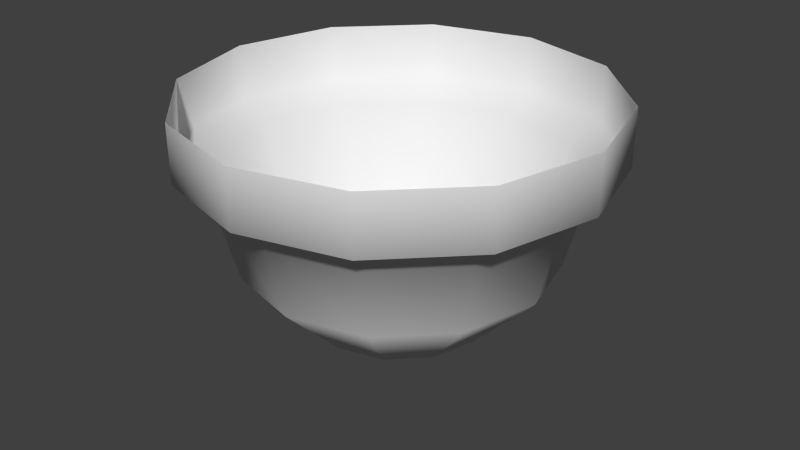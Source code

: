 # Source: LightFixture.blend  (saved by Blender 2.68.0; exported with 4.5.12 LTS)
import bpy
from mathutils import Matrix  # noqa: F401  (used for matrix-valued properties, if any)

bpy.ops.wm.read_factory_settings(use_empty=True)
scene = bpy.context.scene
scene.name = 'Scene'

# ---- collections
col_collection_1 = bpy.data.collections.new('Collection 1'); scene.collection.children.link(col_collection_1)

# ---- world
world_world = bpy.data.worlds.new('World'); scene.world = world_world
world_world.color = (0.05088, 0.05088, 0.05088)
world_world.use_sun_shadow = False
world_world.sun_shadow_jitter_overblur = 0.0
world_world.cycles.sampling_method = 'MANUAL'
world_world.cycles.sample_map_resolution = 256

# ---- meshes
me_sphere = bpy.data.meshes.new('Sphere')
me_sphere.from_pydata([(-1.0, 0.0, -4.371e-08), (-0.866, 0.0, -0.5), (-0.5, 0.0, -0.866), (-0.866, 0.5, -5.96e-08), (-0.75, 0.433, -0.5), (-0.433, 0.25, -0.866), (-0.5, 0.866, -5.96e-08), (-0.433, 0.75, -0.5), (-0.25, 0.433, -0.866), (-1.114e-07, 1.0, -5.96e-08), (-1.237e-07, 0.866, -0.5), (-1.441e-07, 0.5, -0.866), (0.5, 0.866, -5.96e-08), (0.433, 0.75, -0.5), (0.25, 0.433, -0.866), (0.866, 0.5, -5.96e-08), (0.75, 0.433, -0.5), (0.433, 0.25, -0.866), (1.0, -6.545e-08, -5.96e-08), (0.866, -2.33e-08, -0.5), (0.5, -1.782e-08, -0.866), (-0.1949, 9.099e-09, -0.9997), (0.866, -0.5, -5.96e-08), (0.75, -0.433, -0.5), (0.433, -0.25, -0.866), (0.5, -0.866, -5.96e-08), (0.433, -0.75, -0.5), (0.25, -0.433, -0.866), (-2.383e-07, -1.0, -5.96e-08), (-2.259e-07, -0.866, -0.5), (-1.946e-07, -0.5, -0.866), (-0.5, -0.866, -5.96e-08), (-0.433, -0.75, -0.5), (-0.25, -0.433, -0.866), (-0.866, -0.5, -5.96e-08), (-0.75, -0.433, -0.5), (-0.433, -0.25, -0.866), (-1.171, 0.0, 0.07918), (-1.014, 0.5853, 0.07918), (-0.5853, 1.014, 0.07918), (-1.303e-07, 1.171, 0.07918), (0.5853, 1.014, 0.07918), (1.014, 0.5853, 0.07918), (1.171, -7.661e-08, 0.07918), (1.014, -0.5853, 0.07918), (0.5853, -1.014, 0.07918), (-2.789e-07, -1.171, 0.07918), (-0.5853, -1.014, 0.07918), (-1.014, -0.5853, 0.07918), (-1.171, 0.0, 0.402), (-1.014, 0.5853, 0.402), (-0.5853, 1.014, 0.402), (-1.303e-07, 1.171, 0.402), (0.5853, 1.014, 0.402), (1.014, 0.5853, 0.402), (1.171, -7.661e-08, 0.402), (1.014, -0.5853, 0.402), (0.5853, -1.014, 0.402), (-2.789e-07, -1.171, 0.402), (-0.5853, -1.014, 0.402), (-1.014, -0.5853, 0.402), (-0.1949, 9.099e-09, -0.9468), (-0.1688, 0.09744, -0.9468), (-0.09744, 0.1688, -0.9468), (-1.587e-07, 0.1949, -0.9468), (0.09744, 0.1688, -0.9468), (0.1688, 0.09744, -0.9468), (0.1949, 2.152e-09, -0.9468), (-0.1178, 1.23e-08, -0.9997), (0.1688, -0.09744, -0.9468), (0.09744, -0.1688, -0.9468), (-1.784e-07, -0.1949, -0.9468), (-0.09744, -0.1688, -0.9468), (-0.1688, -0.09744, -0.9468), (-0.1688, 0.09744, -0.9997), (-0.09744, 0.1688, -0.9997), (-1.587e-07, 0.1949, -0.9997), (0.09744, 0.1688, -0.9997), (0.1688, 0.09744, -0.9997), (0.1949, 2.152e-09, -0.9997), (-0.1178, 1.23e-08, -1.031), (0.1688, -0.09744, -0.9997), (0.09744, -0.1688, -0.9997), (-1.784e-07, -0.1949, -0.9997), (-0.09744, -0.1688, -0.9997), (-0.1688, -0.09744, -0.9997), (-0.102, 0.05891, -0.9997), (-0.05891, 0.102, -0.9997), (-1.617e-07, 0.1178, -0.9997), (0.05891, 0.102, -0.9997), (0.102, 0.05891, -0.9997), (0.1178, 8.1e-09, -0.9997), (-0.06771, 1.304e-08, -1.031), (0.102, -0.05891, -0.9997), (0.05891, -0.102, -0.9997), (-1.736e-07, -0.1178, -0.9997), (-0.05891, -0.102, -0.9997), (-0.102, -0.05891, -0.9997), (-0.102, 0.05891, -1.031), (-0.05891, 0.102, -1.031), (-1.617e-07, 0.1178, -1.031), (0.05891, 0.102, -1.031), (0.102, 0.05891, -1.031), (0.1178, 8.1e-09, -1.031), (-0.05698, 1.56e-08, -1.056), (0.102, -0.05891, -1.031), (0.05891, -0.102, -1.031), (-1.736e-07, -0.1178, -1.031), (-0.05891, -0.102, -1.031), (-0.102, -0.05891, -1.031), (-0.05864, 0.03385, -1.031), (-0.03385, 0.05864, -1.031), (-1.639e-07, 0.06771, -1.031), (0.03385, 0.05864, -1.031), (0.05864, 0.03385, -1.031), (0.06771, 1.063e-08, -1.031), (-0.04148, 1.705e-08, -1.081), (0.05864, -0.03385, -1.031), (0.03385, -0.05864, -1.031), (-1.707e-07, -0.06771, -1.031), (-0.03385, -0.05864, -1.031), (-0.05864, -0.03385, -1.031), (-0.04934, 0.02849, -1.056), (-0.02849, 0.04934, -1.056), (-1.649e-07, 0.05698, -1.056), (0.02849, 0.04934, -1.056), (0.04934, 0.02849, -1.056), (0.05698, 1.13e-08, -1.056), (0.04934, -0.02849, -1.056), (0.02849, -0.04934, -1.056), (-1.711e-07, -0.05698, -1.056), (-0.02849, -0.04934, -1.056), (-0.04934, -0.02849, -1.056), (-0.03592, 0.02074, -1.081), (-0.02074, 0.03592, -1.081), (-1.659e-07, 0.04148, -1.081), (0.02074, 0.03592, -1.081), (0.03592, 0.02074, -1.081), (0.04148, 1.249e-08, -1.081), (-1.673e-07, 1.503e-08, -1.087), (0.03592, -0.02074, -1.081), (0.02074, -0.03592, -1.081), (-1.705e-07, -0.04148, -1.081), (-0.02074, -0.03592, -1.081), (-0.03592, -0.02074, -1.081)], [], [(2, 1, 4, 5), (1, 0, 3, 4), (4, 3, 6, 7), (5, 4, 7, 8), (8, 7, 10, 11), (7, 6, 9, 10), (10, 9, 12, 13), (11, 10, 13, 14), (13, 12, 15, 16), (14, 13, 16, 17), (17, 16, 19, 20), (16, 15, 18, 19), (19, 18, 22, 23), (20, 19, 23, 24), (24, 23, 26, 27), (23, 22, 25, 26), (27, 26, 29, 30), (26, 25, 28, 29), (29, 28, 31, 32), (30, 29, 32, 33), (33, 32, 35, 36), (32, 31, 34, 35), (14, 17, 66, 65), (27, 30, 71, 70), (30, 33, 72, 71), (24, 27, 70, 69), (33, 36, 73, 72), (36, 2, 61, 73), (5, 8, 63, 62), (17, 20, 67, 66), (8, 11, 64, 63), (20, 24, 69, 67), (11, 14, 65, 64), (36, 35, 1, 2), (35, 34, 0, 1), (2, 5, 62, 61), (6, 3, 38, 39), (25, 22, 44, 45), (3, 0, 37, 38), (0, 34, 48, 37), (31, 28, 46, 47), (28, 25, 45, 46), (15, 12, 41, 42), (34, 31, 47, 48), (12, 9, 40, 41), (22, 18, 43, 44), (9, 6, 39, 40), (18, 15, 42, 43), (37, 48, 60, 49), (44, 43, 55, 56), (39, 38, 50, 51), (45, 44, 56, 57), (40, 39, 51, 52), (46, 45, 57, 58), (41, 40, 52, 53), (47, 46, 58, 59), (42, 41, 53, 54), (48, 47, 59, 60), (43, 42, 54, 55), (38, 37, 49, 50), (62, 63, 75, 74), (66, 67, 79, 78), (72, 73, 85, 84), (61, 62, 74, 21), (71, 72, 84, 83), (65, 66, 78, 77), (70, 71, 83, 82), (64, 65, 77, 76), (69, 70, 82, 81), (63, 64, 76, 75), (73, 61, 21, 85), (67, 69, 81, 79), (76, 77, 89, 88), (81, 82, 94, 93), (75, 76, 88, 87), (85, 21, 68, 97), (79, 81, 93, 91), (74, 75, 87, 86), (78, 79, 91, 90), (84, 85, 97, 96), (21, 74, 86, 68), (83, 84, 96, 95), (77, 78, 90, 89), (82, 83, 95, 94), (90, 91, 103, 102), (96, 97, 109, 108), (68, 86, 98, 80), (95, 96, 108, 107), (89, 90, 102, 101), (94, 95, 107, 106), (88, 89, 101, 100), (93, 94, 106, 105), (87, 88, 100, 99), (97, 68, 80, 109), (91, 93, 105, 103), (86, 87, 99, 98), (100, 101, 113, 112), (105, 106, 118, 117), (99, 100, 112, 111), (109, 80, 92, 121), (103, 105, 117, 115), (98, 99, 111, 110), (102, 103, 115, 114), (108, 109, 121, 120), (80, 98, 110, 92), (107, 108, 120, 119), (101, 102, 114, 113), (106, 107, 119, 118), (92, 110, 122, 104), (119, 120, 131, 130), (113, 114, 126, 125), (118, 119, 130, 129), (112, 113, 125, 124), (117, 118, 129, 128), (111, 112, 124, 123), (121, 92, 104, 132), (115, 117, 128, 127), (110, 111, 123, 122), (114, 115, 127, 126), (120, 121, 132, 131), (128, 129, 141, 140), (123, 124, 135, 134), (132, 104, 116, 144), (127, 128, 140, 138), (122, 123, 134, 133), (126, 127, 138, 137), (131, 132, 144, 143), (104, 122, 133, 116), (130, 131, 143, 142), (125, 126, 137, 136), (129, 130, 142, 141), (124, 125, 136, 135), (139, 116, 133), (139, 133, 134), (139, 134, 135), (139, 135, 136), (139, 136, 137), (139, 137, 138), (139, 138, 140), (139, 140, 141), (139, 141, 142), (139, 142, 143), (139, 143, 144), (139, 144, 116)])
me_sphere.polygons.foreach_set('use_smooth', [True] * 144)
_uv = me_sphere.uv_layers.new(name='UVMap')
_uv.uv.foreach_set('vector', [0.2968, 0.5183, 0.197, 0.4668, 0.2499, 0.3809, 0.3381, 0.4721, 0.197, 0.4668, 0.09079, 0.4232, 0.1477, 0.317, 0.2499, 0.3809, 0.6988, 0.4445, 0.8555, 0.4309, 0.8535, 0.5894, 0.71, 0.5679, 0.5614, 0.4991, 0.6988, 0.4445, 0.71, 0.5679, 0.5806, 0.5667, 0.5806, 0.5667, 0.71, 0.5679, 0.6852, 0.6748, 0.5727, 0.6303, 0.71, 0.5679, 0.8535, 0.5894, 0.8083, 0.7364, 0.6852, 0.6748, 0.6852, 0.6748, 0.8083, 0.7364, 0.7204, 0.8572, 0.6287, 0.7613, 0.5727, 0.6303, 0.6852, 0.6748, 0.6287, 0.7613, 0.5432, 0.683, 0.6287, 0.7613, 0.7204, 0.8572, 0.5996, 0.9387, 0.5484, 0.8203, 0.5432, 0.683, 0.6287, 0.7613, 0.5484, 0.8203, 0.4981, 0.7197, 0.4981, 0.7197, 0.5484, 0.8203, 0.4551, 0.8463, 0.4444, 0.737, 0.5484, 0.8203, 0.5996, 0.9387, 0.4612, 0.9721, 0.4551, 0.8463, 0.4551, 0.8463, 0.4612, 0.9721, 0.323, 0.955, 0.3608, 0.8377, 0.4444, 0.737, 0.4551, 0.8463, 0.3608, 0.8377, 0.3892, 0.7339, 0.3892, 0.7339, 0.3608, 0.8377, 0.2772, 0.7971, 0.3397, 0.7115, 0.3608, 0.8377, 0.323, 0.955, 0.2022, 0.8917, 0.2772, 0.7971, 0.3397, 0.7115, 0.2772, 0.7971, 0.2143, 0.7308, 0.302, 0.6735, 0.2772, 0.7971, 0.2022, 0.8917, 0.1131, 0.7923, 0.2143, 0.7308, 0.2143, 0.7308, 0.1131, 0.7923, 0.06451, 0.671, 0.1785, 0.6475, 0.302, 0.6735, 0.2143, 0.7308, 0.1785, 0.6475, 0.2806, 0.6247, 0.2806, 0.6247, 0.1785, 0.6475, 0.1729, 0.5568, 0.2784, 0.571, 0.1785, 0.6475, 0.06451, 0.671, 0.05882, 0.5435, 0.1729, 0.5568, 0.5432, 0.683, 0.4981, 0.7197, 0.4597, 0.6494, 0.4802, 0.6309, 0.3397, 0.7115, 0.302, 0.6735, 0.3642, 0.6317, 0.3832, 0.6492, 0.302, 0.6735, 0.2806, 0.6247, 0.3531, 0.6087, 0.3642, 0.6317, 0.3892, 0.7339, 0.3397, 0.7115, 0.3832, 0.6492, 0.4077, 0.6588, 0.2806, 0.6247, 0.2784, 0.571, 0.3513, 0.5835, 0.3531, 0.6087, 0.2784, 0.571, 0.2968, 0.5183, 0.3598, 0.5597, 0.3513, 0.5835, 0.5614, 0.4991, 0.5806, 0.5667, 0.4943, 0.5774, 0.484, 0.5502, 0.4981, 0.7197, 0.4444, 0.737, 0.4344, 0.659, 0.4597, 0.6494, 0.5806, 0.5667, 0.5727, 0.6303, 0.4925, 0.6058, 0.4943, 0.5774, 0.4444, 0.737, 0.3892, 0.7339, 0.4077, 0.6588, 0.4344, 0.659, 0.5727, 0.6303, 0.5432, 0.683, 0.4802, 0.6309, 0.4925, 0.6058, 0.2784, 0.571, 0.1729, 0.5568, 0.197, 0.4668, 0.2968, 0.5183, 0.1729, 0.5568, 0.05882, 0.5435, 0.09079, 0.4232, 0.197, 0.4668, 0.2968, 0.5183, 0.3381, 0.4721, 0.3781, 0.5417, 0.3598, 0.5597, 0.8144, 0.1024, 0.8437, 0.02437, 0.8753, 0.02896, 0.84, 0.1159, 0.4107, 0.2899, 0.4897, 0.2987, 0.4895, 0.3268, 0.4044, 0.3173, 0.1405, 0.02437, 0.1666, 0.1018, 0.1418, 0.1141, 0.1109, 0.02699, 0.1666, 0.1018, 0.2103, 0.168, 0.1887, 0.1858, 0.1418, 0.1141, 0.2676, 0.223, 0.3355, 0.2643, 0.3235, 0.2896, 0.2504, 0.2451, 0.3355, 0.2643, 0.4107, 0.2899, 0.4044, 0.3173, 0.3235, 0.2896, 0.644, 0.2648, 0.7121, 0.2237, 0.729, 0.2461, 0.6557, 0.2903, 0.2103, 0.168, 0.2676, 0.223, 0.2504, 0.2451, 0.1887, 0.1858, 0.7121, 0.2237, 0.7697, 0.1688, 0.7911, 0.1871, 0.729, 0.2461, 0.4897, 0.2987, 0.5687, 0.2902, 0.5746, 0.3176, 0.4895, 0.3268, 0.7697, 0.1688, 0.8144, 0.1024, 0.84, 0.1159, 0.7911, 0.1871, 0.5687, 0.2902, 0.644, 0.2648, 0.6557, 0.2903, 0.5746, 0.3176, 0.1418, 0.1141, 0.1887, 0.1858, 0.1513, 0.2187, 0.09726, 0.1385, 0.4895, 0.3268, 0.5746, 0.3176, 0.5864, 0.3659, 0.4906, 0.3764, 0.84, 0.1159, 0.8753, 0.02896, 0.9225, 0.04984, 0.8833, 0.1385, 0.4044, 0.3173, 0.4895, 0.3268, 0.4906, 0.3764, 0.3948, 0.366, 0.7911, 0.1871, 0.84, 0.1159, 0.8833, 0.1385, 0.8297, 0.2183, 0.3235, 0.2896, 0.4044, 0.3173, 0.3948, 0.366, 0.3035, 0.3351, 0.729, 0.2461, 0.7911, 0.1871, 0.8297, 0.2183, 0.7601, 0.2849, 0.2504, 0.2451, 0.3235, 0.2896, 0.3035, 0.3351, 0.2211, 0.2852, 0.6557, 0.2903, 0.729, 0.2461, 0.7601, 0.2849, 0.6777, 0.3349, 0.1887, 0.1858, 0.2504, 0.2451, 0.2211, 0.2852, 0.1513, 0.2187, 0.5746, 0.3176, 0.6557, 0.2903, 0.6777, 0.3349, 0.5864, 0.3659, 0.1109, 0.02699, 0.1418, 0.1141, 0.09726, 0.1385, 0.05954, 0.0464, 0.4046, 0.08152, 0.4272, 0.06121, 0.4362, 0.07311, 0.4152, 0.09335, 0.5155, 0.04205, 0.5456, 0.05593, 0.5362, 0.06977, 0.5114, 0.05775, 0.5768, 0.1856, 0.5537, 0.217, 0.5398, 0.203, 0.5596, 0.1772, 0.5207, 0.24, 0.4808, 0.2539, 0.474, 0.2319, 0.5112, 0.2215, 0.5874, 0.1492, 0.5768, 0.1856, 0.5596, 0.1772, 0.5691, 0.1474, 0.4835, 0.03912, 0.5155, 0.04205, 0.5114, 0.05775, 0.4847, 0.0548, 0.5848, 0.1125, 0.5874, 0.1492, 0.5691, 0.1474, 0.5675, 0.1171, 0.4533, 0.04622, 0.4835, 0.03912, 0.4847, 0.0548, 0.4591, 0.06039, 0.57, 0.0802, 0.5848, 0.1125, 0.5675, 0.1171, 0.5559, 0.09022, 0.4272, 0.06121, 0.4533, 0.04622, 0.4591, 0.06039, 0.4362, 0.07311, 0.5537, 0.217, 0.5207, 0.24, 0.5112, 0.2215, 0.5398, 0.203, 0.5456, 0.05593, 0.57, 0.0802, 0.5559, 0.09022, 0.5362, 0.06977, 0.4591, 0.06039, 0.4847, 0.0548, 0.4851, 0.0771, 0.4665, 0.08136, 0.5559, 0.09022, 0.5675, 0.1171, 0.5434, 0.1216, 0.5355, 0.1026, 0.4362, 0.07311, 0.4591, 0.06039, 0.4665, 0.08136, 0.4502, 0.09135, 0.5398, 0.203, 0.5112, 0.2215, 0.501, 0.195, 0.5221, 0.1819, 0.5362, 0.06977, 0.5559, 0.09022, 0.5355, 0.1026, 0.5218, 0.08795, 0.4152, 0.09335, 0.4362, 0.07311, 0.4502, 0.09135, 0.4373, 0.1055, 0.5114, 0.05775, 0.5362, 0.06977, 0.5218, 0.08795, 0.5043, 0.07925, 0.5596, 0.1772, 0.5398, 0.203, 0.5221, 0.1819, 0.5367, 0.1639, 0.5112, 0.2215, 0.474, 0.2319, 0.4756, 0.2009, 0.501, 0.195, 0.5691, 0.1474, 0.5596, 0.1772, 0.5367, 0.1639, 0.544, 0.1429, 0.4847, 0.0548, 0.5114, 0.05775, 0.5043, 0.07925, 0.4851, 0.0771, 0.5675, 0.1171, 0.5691, 0.1474, 0.544, 0.1429, 0.5434, 0.1216, 0.5043, 0.07925, 0.5218, 0.08795, 0.5161, 0.09563, 0.5016, 0.08827, 0.5367, 0.1639, 0.5221, 0.1819, 0.5145, 0.1731, 0.5272, 0.1585, 0.501, 0.195, 0.4756, 0.2009, 0.4728, 0.187, 0.4963, 0.183, 0.544, 0.1429, 0.5367, 0.1639, 0.5272, 0.1585, 0.5336, 0.1413, 0.4851, 0.0771, 0.5043, 0.07925, 0.5016, 0.08827, 0.4857, 0.08638, 0.5434, 0.1216, 0.544, 0.1429, 0.5336, 0.1413, 0.5335, 0.1237, 0.4665, 0.08136, 0.4851, 0.0771, 0.4857, 0.08638, 0.47, 0.08994, 0.5355, 0.1026, 0.5434, 0.1216, 0.5335, 0.1237, 0.5273, 0.1079, 0.4502, 0.09135, 0.4665, 0.08136, 0.47, 0.08994, 0.4561, 0.0984, 0.5221, 0.1819, 0.501, 0.195, 0.4963, 0.183, 0.5145, 0.1731, 0.5218, 0.08795, 0.5355, 0.1026, 0.5273, 0.1079, 0.5161, 0.09563, 0.4373, 0.1055, 0.4502, 0.09135, 0.4561, 0.0984, 0.4441, 0.1119, 0.47, 0.08994, 0.4857, 0.08638, 0.4863, 0.1009, 0.4755, 0.1036, 0.5273, 0.1079, 0.5335, 0.1237, 0.5182, 0.1261, 0.5143, 0.1154, 0.4561, 0.0984, 0.47, 0.08994, 0.4755, 0.1036, 0.4662, 0.1098, 0.5145, 0.1731, 0.4963, 0.183, 0.4912, 0.1649, 0.504, 0.1587, 0.5161, 0.09563, 0.5273, 0.1079, 0.5143, 0.1154, 0.5069, 0.1071, 0.4441, 0.1119, 0.4561, 0.0984, 0.4662, 0.1098, 0.4594, 0.1187, 0.5016, 0.08827, 0.5161, 0.09563, 0.5069, 0.1071, 0.4972, 0.1021, 0.5272, 0.1585, 0.5145, 0.1731, 0.504, 0.1587, 0.5131, 0.1493, 0.4963, 0.183, 0.4728, 0.187, 0.4762, 0.1663, 0.4912, 0.1649, 0.5336, 0.1413, 0.5272, 0.1585, 0.5131, 0.1493, 0.5179, 0.1379, 0.4857, 0.08638, 0.5016, 0.08827, 0.4972, 0.1021, 0.4863, 0.1009, 0.5335, 0.1237, 0.5336, 0.1413, 0.5179, 0.1379, 0.5182, 0.1261, 0.4912, 0.1649, 0.4762, 0.1663, 0.4767, 0.1545, 0.4886, 0.1543, 0.5179, 0.1379, 0.5131, 0.1493, 0.5056, 0.1441, 0.5095, 0.1359, 0.4863, 0.1009, 0.4972, 0.1021, 0.4949, 0.1096, 0.4869, 0.1088, 0.5182, 0.1261, 0.5179, 0.1379, 0.5095, 0.1359, 0.51, 0.1273, 0.4755, 0.1036, 0.4863, 0.1009, 0.4869, 0.1088, 0.4789, 0.1109, 0.5143, 0.1154, 0.5182, 0.1261, 0.51, 0.1273, 0.5074, 0.1195, 0.4662, 0.1098, 0.4755, 0.1036, 0.4789, 0.1109, 0.4719, 0.1159, 0.504, 0.1587, 0.4912, 0.1649, 0.4886, 0.1543, 0.4985, 0.1506, 0.5069, 0.1071, 0.5143, 0.1154, 0.5074, 0.1195, 0.5021, 0.1133, 0.4594, 0.1187, 0.4662, 0.1098, 0.4719, 0.1159, 0.4664, 0.1231, 0.4972, 0.1021, 0.5069, 0.1071, 0.5021, 0.1133, 0.4949, 0.1096, 0.5131, 0.1493, 0.504, 0.1587, 0.4985, 0.1506, 0.5056, 0.1441, 0.5074, 0.1195, 0.51, 0.1273, 0.5022, 0.1285, 0.5007, 0.1234, 0.4719, 0.1159, 0.4789, 0.1109, 0.4826, 0.1179, 0.4782, 0.1216, 0.4985, 0.1506, 0.4886, 0.1543, 0.4872, 0.1439, 0.4938, 0.1424, 0.5021, 0.1133, 0.5074, 0.1195, 0.5007, 0.1234, 0.4975, 0.1194, 0.4664, 0.1231, 0.4719, 0.1159, 0.4782, 0.1216, 0.4749, 0.1275, 0.4949, 0.1096, 0.5021, 0.1133, 0.4975, 0.1194, 0.493, 0.1169, 0.5056, 0.1441, 0.4985, 0.1506, 0.4938, 0.1424, 0.4987, 0.1388, 0.4886, 0.1543, 0.4767, 0.1545, 0.4794, 0.1423, 0.4872, 0.1439, 0.5095, 0.1359, 0.5056, 0.1441, 0.4987, 0.1388, 0.5015, 0.1339, 0.4869, 0.1088, 0.4949, 0.1096, 0.493, 0.1169, 0.4878, 0.1164, 0.51, 0.1273, 0.5095, 0.1359, 0.5015, 0.1339, 0.5022, 0.1285, 0.4789, 0.1109, 0.4869, 0.1088, 0.4878, 0.1164, 0.4826, 0.1179, 0.4891, 0.1289, 0.4872, 0.1439, 0.4794, 0.1423, 0.4891, 0.1289, 0.4749, 0.1275, 0.4782, 0.1216, 0.4891, 0.1289, 0.4782, 0.1216, 0.4826, 0.1179, 0.4891, 0.1289, 0.4826, 0.1179, 0.4878, 0.1164, 0.4891, 0.1289, 0.4878, 0.1164, 0.493, 0.1169, 0.4891, 0.1289, 0.493, 0.1169, 0.4975, 0.1194, 0.4891, 0.1289, 0.4975, 0.1194, 0.5007, 0.1234, 0.4891, 0.1289, 0.5007, 0.1234, 0.5022, 0.1285, 0.4891, 0.1289, 0.5022, 0.1285, 0.5015, 0.1339, 0.4891, 0.1289, 0.5015, 0.1339, 0.4987, 0.1388, 0.4891, 0.1289, 0.4987, 0.1388, 0.4938, 0.1424, 0.4891, 0.1289, 0.4938, 0.1424, 0.4872, 0.1439])
me_sphere.use_remesh_preserve_volume = False
me_sphere.use_remesh_preserve_attributes = False
me_sphere.use_mirror_vertex_groups = False
me_sphere.update()

# ---- objects
ob_lampfixture = bpy.data.objects.new('LampFixture', me_sphere)

# ---- transforms, parenting, visibility, modifiers, constraints
ob_lampfixture.location = (0.0, 0.0, 0.0)
ob_lampfixture.lineart.crease_threshold = 0.0

# ---- collection membership
col_collection_1.objects.link(ob_lampfixture)

# ---- scene / render settings (as saved in the file)
scene.frame_start = 1; scene.frame_end = 250; scene.frame_set(2)
scene.render.engine = 'BLENDER_EEVEE_NEXT'
scene.render.image_settings.color_mode = 'RGB'
scene.render.image_settings.compression = 90
scene.render.resolution_percentage = 50
scene.render.dither_intensity = 0.0
scene.render.use_bake_selected_to_active = True
scene.render.use_bake_clear = False
scene.cycles.use_denoising = False
scene.cycles.samples = 10
scene.cycles.sampling_pattern = 'TABULATED_SOBOL'
scene.cycles.light_sampling_threshold = 0.0
scene.cycles.use_adaptive_sampling = False
scene.cycles.use_light_tree = False
scene.cycles.blur_glossy = 0.0
scene.cycles.volume_bounces = 1
scene.cycles.pixel_filter_type = 'GAUSSIAN'
scene.cycles.sample_clamp_indirect = 0.0
scene.view_settings.view_transform = 'Standard'
bpy.context.view_layer.update()

# ---- added for rendering (the .blend has no active camera and no usable light): camera, sun
cam_auto = bpy.data.cameras.new('AutoCamera')
cam_auto.lens = 50.0
cam_auto.sensor_width = 36.0
cam_auto.clip_end = 1000.0
ob_auto_camera = bpy.data.objects.new('AutoCamera', cam_auto)
scene.collection.objects.link(ob_auto_camera)
ob_auto_camera.location = (3.35872, -4.03046, 2.3445)
ob_auto_camera.rotation_euler = (1.09748, -7.21219e-08, 0.694738)
scene.camera = ob_auto_camera
light_auto_sun = bpy.data.lights.new('AutoSun', 'SUN')
light_auto_sun.energy = 3.0
light_auto_sun.angle = 0.0523599
ob_auto_sun = bpy.data.objects.new('AutoSun', light_auto_sun)
scene.collection.objects.link(ob_auto_sun)
ob_auto_sun.rotation_euler = (0.872665, 0.174533, 0.523599)
bpy.context.view_layer.update()
